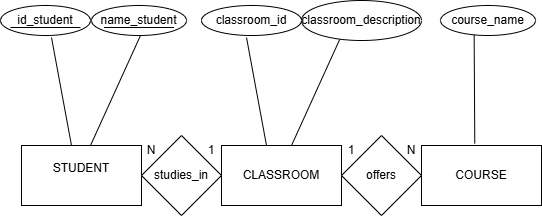

The diagram above was exported from draw.io. Its source (the exported page's mxGraphModel, read from the mxfile embedded in the PNG):
<mxGraphModel dx="766" dy="462" grid="1" gridSize="10" guides="1" tooltips="1" connect="1" arrows="1" fold="1" page="1" pageScale="1" pageWidth="827" pageHeight="1169" math="0" shadow="0">
  <root>
    <mxCell id="0" />
    <mxCell id="1" parent="0" />
    <mxCell id="CcQVEBuq38gWm8a6B8JW-1" parent="1" style="rounded=0;whiteSpace=wrap;html=1;" value="&#10;STUDENT&#10;&#10;" vertex="1">
      <mxGeometry height="60" width="120" x="160" y="400" as="geometry" />
    </mxCell>
    <mxCell id="CcQVEBuq38gWm8a6B8JW-2" parent="1" style="rounded=0;whiteSpace=wrap;html=1;" value="CLASSROOM" vertex="1">
      <mxGeometry height="60" width="120" x="360" y="400" as="geometry" />
    </mxCell>
    <mxCell id="CcQVEBuq38gWm8a6B8JW-5" parent="1" style="rounded=0;whiteSpace=wrap;html=1;" value="COURSE" vertex="1">
      <mxGeometry height="60" width="120" x="560" y="400" as="geometry" />
    </mxCell>
    <mxCell id="CcQVEBuq38gWm8a6B8JW-6" parent="1" style="rhombus;whiteSpace=wrap;html=1;" value="offers" vertex="1">
      <mxGeometry height="80" width="80" x="480" y="390" as="geometry" />
    </mxCell>
    <mxCell id="CcQVEBuq38gWm8a6B8JW-7" parent="1" style="rhombus;whiteSpace=wrap;html=1;" value="studies_in" vertex="1">
      <mxGeometry height="80" width="80" x="280" y="390" as="geometry" />
    </mxCell>
    <mxCell id="CcQVEBuq38gWm8a6B8JW-8" parent="1" style="text;html=1;whiteSpace=wrap;strokeColor=none;fillColor=none;align=center;verticalAlign=middle;rounded=0;" value="N" vertex="1">
      <mxGeometry height="30" width="60" x="260" y="390" as="geometry" />
    </mxCell>
    <mxCell id="CcQVEBuq38gWm8a6B8JW-9" parent="1" style="text;html=1;whiteSpace=wrap;strokeColor=none;fillColor=none;align=center;verticalAlign=middle;rounded=0;" value="1" vertex="1">
      <mxGeometry height="30" width="60" x="320" y="390" as="geometry" />
    </mxCell>
    <mxCell id="CcQVEBuq38gWm8a6B8JW-10" parent="1" style="text;html=1;whiteSpace=wrap;strokeColor=none;fillColor=none;align=center;verticalAlign=middle;rounded=0;" value="1" vertex="1">
      <mxGeometry height="30" width="60" x="460" y="390" as="geometry" />
    </mxCell>
    <mxCell id="CcQVEBuq38gWm8a6B8JW-11" parent="1" style="text;html=1;whiteSpace=wrap;strokeColor=none;fillColor=none;align=center;verticalAlign=middle;rounded=0;" value="N" vertex="1">
      <mxGeometry height="30" width="60" x="520" y="390" as="geometry" />
    </mxCell>
    <mxCell id="CcQVEBuq38gWm8a6B8JW-17" edge="1" parent="1" style="endArrow=none;html=1;rounded=0;" value="">
      <mxGeometry height="50" relative="1" width="50" as="geometry">
        <mxPoint x="210" y="400" as="sourcePoint" />
        <mxPoint x="190" y="292" as="targetPoint" />
      </mxGeometry>
    </mxCell>
    <mxCell id="CcQVEBuq38gWm8a6B8JW-19" edge="1" parent="1" style="endArrow=none;html=1;rounded=0;" value="">
      <mxGeometry height="50" relative="1" width="50" as="geometry">
        <mxPoint x="229" y="400" as="sourcePoint" />
        <mxPoint x="279" y="290" as="targetPoint" />
      </mxGeometry>
    </mxCell>
    <mxCell id="CcQVEBuq38gWm8a6B8JW-20" parent="1" style="ellipse;whiteSpace=wrap;html=1;" value="id_student" vertex="1">
      <mxGeometry height="30" width="90" x="139" y="260" as="geometry" />
    </mxCell>
    <mxCell id="CcQVEBuq38gWm8a6B8JW-22" parent="1" style="ellipse;whiteSpace=wrap;html=1;" value="name_student" vertex="1">
      <mxGeometry height="30" width="95" x="230" y="260" as="geometry" />
    </mxCell>
    <mxCell id="CcQVEBuq38gWm8a6B8JW-23" edge="1" parent="1" style="endArrow=none;html=1;rounded=0;" value="">
      <mxGeometry height="50" relative="1" width="50" as="geometry">
        <mxPoint x="405" y="400" as="sourcePoint" />
        <mxPoint x="385" y="292" as="targetPoint" />
      </mxGeometry>
    </mxCell>
    <mxCell id="CcQVEBuq38gWm8a6B8JW-24" parent="1" style="ellipse;whiteSpace=wrap;html=1;" value="classroom_id" vertex="1">
      <mxGeometry height="30" width="100" x="340" y="260" as="geometry" />
    </mxCell>
    <mxCell id="CcQVEBuq38gWm8a6B8JW-25" edge="1" parent="1" style="endArrow=none;html=1;rounded=0;" value="">
      <mxGeometry height="50" relative="1" width="50" as="geometry">
        <mxPoint x="430" y="400" as="sourcePoint" />
        <mxPoint x="480" y="290" as="targetPoint" />
      </mxGeometry>
    </mxCell>
    <mxCell id="CcQVEBuq38gWm8a6B8JW-26" parent="1" style="ellipse;whiteSpace=wrap;html=1;" value="classroom_description" vertex="1">
      <mxGeometry height="40" width="120" x="440" y="255" as="geometry" />
    </mxCell>
    <mxCell id="CcQVEBuq38gWm8a6B8JW-28" edge="1" parent="1" source="CcQVEBuq38gWm8a6B8JW-5" style="endArrow=none;html=1;rounded=0;exitX=0.444;exitY=-0.033;exitDx=0;exitDy=0;exitPerimeter=0;entryX=0.354;entryY=0.889;entryDx=0;entryDy=0;entryPerimeter=0;" target="CcQVEBuq38gWm8a6B8JW-31" value="">
      <mxGeometry height="50" relative="1" width="50" as="geometry">
        <mxPoint x="621.89" y="400.65999999999997" as="sourcePoint" />
        <mxPoint x="618.11" y="290" as="targetPoint" />
      </mxGeometry>
    </mxCell>
    <mxCell id="CcQVEBuq38gWm8a6B8JW-31" parent="1" style="ellipse;whiteSpace=wrap;html=1;" value="course_name" vertex="1">
      <mxGeometry height="30" width="95" x="579" y="260" as="geometry" />
    </mxCell>
    <mxCell id="CcQVEBuq38gWm8a6B8JW-35" edge="1" parent="1" style="endArrow=none;html=1;rounded=0;" value="">
      <mxGeometry height="50" relative="1" width="50" as="geometry">
        <mxPoint x="149" y="282" as="sourcePoint" />
        <mxPoint x="219" y="282" as="targetPoint" />
      </mxGeometry>
    </mxCell>
    <mxCell id="CcQVEBuq38gWm8a6B8JW-36" edge="1" parent="1" style="endArrow=none;html=1;rounded=0;" value="">
      <mxGeometry height="50" relative="1" width="50" as="geometry">
        <mxPoint x="242.5" y="282" as="sourcePoint" />
        <mxPoint x="312.5" y="282" as="targetPoint" />
      </mxGeometry>
    </mxCell>
  </root>
</mxGraphModel>